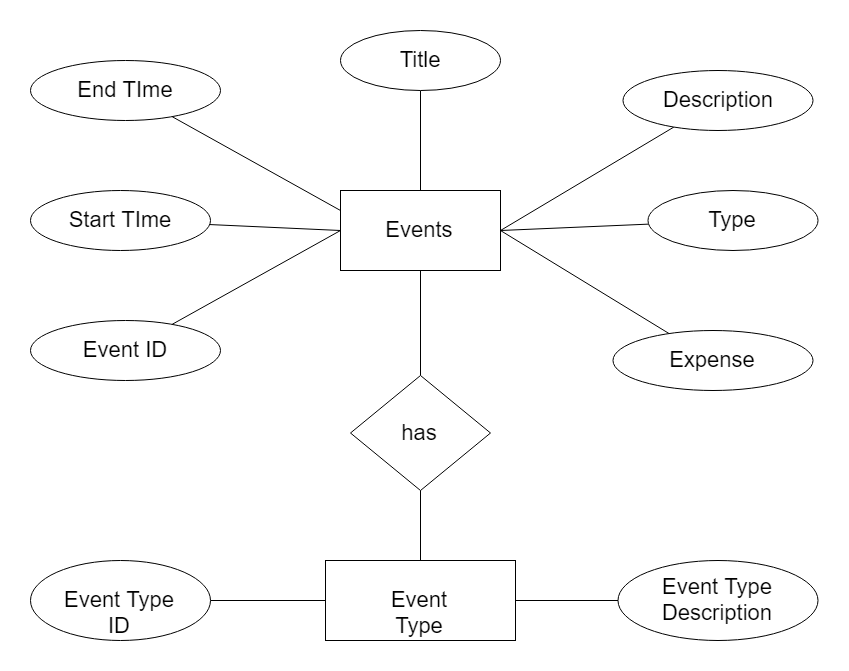

The diagram above was exported from draw.io. Its source (the exported page's mxGraphModel, read from the mxfile embedded in the PNG):
<mxGraphModel dx="1704" dy="992" grid="1" gridSize="10" guides="1" tooltips="1" connect="1" arrows="1" fold="1" page="1" pageScale="1" pageWidth="1169" pageHeight="827" math="0" shadow="0">
  <root>
    <mxCell id="0" />
    <mxCell id="1" parent="0" />
    <mxCell id="gSFuil_v_Xp2Bw_Qjf7b-1" value="Events" style="rounded=0;whiteSpace=wrap;html=1;fontSize=22;" vertex="1" parent="1">
      <mxGeometry x="520" y="268" width="160" height="80" as="geometry" />
    </mxCell>
    <mxCell id="gSFuil_v_Xp2Bw_Qjf7b-25" style="edgeStyle=none;rounded=0;orthogonalLoop=1;jettySize=auto;html=1;entryX=0.5;entryY=1;entryDx=0;entryDy=0;endArrow=none;endFill=0;fontSize=22;" edge="1" parent="1" source="gSFuil_v_Xp2Bw_Qjf7b-26" target="gSFuil_v_Xp2Bw_Qjf7b-1">
      <mxGeometry relative="1" as="geometry" />
    </mxCell>
    <mxCell id="gSFuil_v_Xp2Bw_Qjf7b-2" value="Event Type" style="rounded=0;whiteSpace=wrap;html=1;fontSize=22;" vertex="1" parent="1">
      <mxGeometry x="505" y="638" width="190" height="80" as="geometry" />
    </mxCell>
    <mxCell id="gSFuil_v_Xp2Bw_Qjf7b-14" style="rounded=0;orthogonalLoop=1;jettySize=auto;html=1;entryX=0;entryY=0.5;entryDx=0;entryDy=0;fontSize=22;endArrow=none;endFill=0;" edge="1" parent="1" source="gSFuil_v_Xp2Bw_Qjf7b-3" target="gSFuil_v_Xp2Bw_Qjf7b-2">
      <mxGeometry relative="1" as="geometry" />
    </mxCell>
    <mxCell id="gSFuil_v_Xp2Bw_Qjf7b-3" value="Event Type ID" style="ellipse;whiteSpace=wrap;html=1;fontSize=22;" vertex="1" parent="1">
      <mxGeometry x="210" y="638" width="180" height="80" as="geometry" />
    </mxCell>
    <mxCell id="gSFuil_v_Xp2Bw_Qjf7b-15" style="edgeStyle=none;rounded=0;orthogonalLoop=1;jettySize=auto;html=1;entryX=1;entryY=0.5;entryDx=0;entryDy=0;endArrow=none;endFill=0;fontSize=22;" edge="1" parent="1" source="gSFuil_v_Xp2Bw_Qjf7b-4" target="gSFuil_v_Xp2Bw_Qjf7b-2">
      <mxGeometry relative="1" as="geometry" />
    </mxCell>
    <mxCell id="gSFuil_v_Xp2Bw_Qjf7b-4" value="Event Type Description" style="ellipse;whiteSpace=wrap;html=1;fontSize=22;" vertex="1" parent="1">
      <mxGeometry x="797.5" y="638" width="200" height="80" as="geometry" />
    </mxCell>
    <mxCell id="gSFuil_v_Xp2Bw_Qjf7b-18" style="edgeStyle=none;rounded=0;orthogonalLoop=1;jettySize=auto;html=1;entryX=0;entryY=0.5;entryDx=0;entryDy=0;endArrow=none;endFill=0;fontSize=22;" edge="1" parent="1" source="gSFuil_v_Xp2Bw_Qjf7b-5" target="gSFuil_v_Xp2Bw_Qjf7b-1">
      <mxGeometry relative="1" as="geometry" />
    </mxCell>
    <mxCell id="gSFuil_v_Xp2Bw_Qjf7b-5" value="Start TIme" style="ellipse;whiteSpace=wrap;html=1;fontSize=22;" vertex="1" parent="1">
      <mxGeometry x="210" y="268" width="180" height="60" as="geometry" />
    </mxCell>
    <mxCell id="gSFuil_v_Xp2Bw_Qjf7b-17" style="edgeStyle=none;rounded=0;orthogonalLoop=1;jettySize=auto;html=1;entryX=0;entryY=0.25;entryDx=0;entryDy=0;endArrow=none;endFill=0;fontSize=22;" edge="1" parent="1" source="gSFuil_v_Xp2Bw_Qjf7b-6" target="gSFuil_v_Xp2Bw_Qjf7b-1">
      <mxGeometry relative="1" as="geometry" />
    </mxCell>
    <mxCell id="gSFuil_v_Xp2Bw_Qjf7b-6" value="End TIme" style="ellipse;whiteSpace=wrap;html=1;fontSize=22;" vertex="1" parent="1">
      <mxGeometry x="210" y="138" width="190" height="60" as="geometry" />
    </mxCell>
    <mxCell id="gSFuil_v_Xp2Bw_Qjf7b-16" style="edgeStyle=none;rounded=0;orthogonalLoop=1;jettySize=auto;html=1;entryX=0.5;entryY=0;entryDx=0;entryDy=0;endArrow=none;endFill=0;fontSize=22;" edge="1" parent="1" source="gSFuil_v_Xp2Bw_Qjf7b-7" target="gSFuil_v_Xp2Bw_Qjf7b-1">
      <mxGeometry relative="1" as="geometry" />
    </mxCell>
    <mxCell id="gSFuil_v_Xp2Bw_Qjf7b-7" value="Title" style="ellipse;whiteSpace=wrap;html=1;fontSize=22;" vertex="1" parent="1">
      <mxGeometry x="520" y="108" width="160" height="60" as="geometry" />
    </mxCell>
    <mxCell id="gSFuil_v_Xp2Bw_Qjf7b-22" style="edgeStyle=none;rounded=0;orthogonalLoop=1;jettySize=auto;html=1;entryX=1;entryY=0.5;entryDx=0;entryDy=0;endArrow=none;endFill=0;fontSize=22;" edge="1" parent="1" source="gSFuil_v_Xp2Bw_Qjf7b-8" target="gSFuil_v_Xp2Bw_Qjf7b-1">
      <mxGeometry relative="1" as="geometry" />
    </mxCell>
    <mxCell id="gSFuil_v_Xp2Bw_Qjf7b-8" value="Description" style="ellipse;whiteSpace=wrap;html=1;fontSize=22;" vertex="1" parent="1">
      <mxGeometry x="802.5" y="148" width="190" height="60" as="geometry" />
    </mxCell>
    <mxCell id="gSFuil_v_Xp2Bw_Qjf7b-21" style="edgeStyle=none;rounded=0;orthogonalLoop=1;jettySize=auto;html=1;entryX=1;entryY=0.5;entryDx=0;entryDy=0;endArrow=none;endFill=0;fontSize=22;" edge="1" parent="1" source="gSFuil_v_Xp2Bw_Qjf7b-9" target="gSFuil_v_Xp2Bw_Qjf7b-1">
      <mxGeometry relative="1" as="geometry" />
    </mxCell>
    <mxCell id="gSFuil_v_Xp2Bw_Qjf7b-9" value="Type" style="ellipse;whiteSpace=wrap;html=1;fontSize=22;" vertex="1" parent="1">
      <mxGeometry x="827.5" y="268" width="170" height="60" as="geometry" />
    </mxCell>
    <mxCell id="gSFuil_v_Xp2Bw_Qjf7b-19" style="edgeStyle=none;rounded=0;orthogonalLoop=1;jettySize=auto;html=1;entryX=0;entryY=0.5;entryDx=0;entryDy=0;endArrow=none;endFill=0;fontSize=22;" edge="1" parent="1" source="gSFuil_v_Xp2Bw_Qjf7b-10" target="gSFuil_v_Xp2Bw_Qjf7b-1">
      <mxGeometry relative="1" as="geometry" />
    </mxCell>
    <mxCell id="gSFuil_v_Xp2Bw_Qjf7b-10" value="Event ID" style="ellipse;whiteSpace=wrap;html=1;fontSize=22;" vertex="1" parent="1">
      <mxGeometry x="210" y="398" width="190" height="60" as="geometry" />
    </mxCell>
    <mxCell id="gSFuil_v_Xp2Bw_Qjf7b-20" style="edgeStyle=none;rounded=0;orthogonalLoop=1;jettySize=auto;html=1;entryX=1;entryY=0.5;entryDx=0;entryDy=0;endArrow=none;endFill=0;fontSize=22;" edge="1" parent="1" source="gSFuil_v_Xp2Bw_Qjf7b-11" target="gSFuil_v_Xp2Bw_Qjf7b-1">
      <mxGeometry relative="1" as="geometry" />
    </mxCell>
    <mxCell id="gSFuil_v_Xp2Bw_Qjf7b-11" value="Expense" style="ellipse;whiteSpace=wrap;html=1;fontSize=22;" vertex="1" parent="1">
      <mxGeometry x="792.5" y="408" width="200" height="60" as="geometry" />
    </mxCell>
    <mxCell id="gSFuil_v_Xp2Bw_Qjf7b-26" value="has" style="rhombus;whiteSpace=wrap;html=1;fontSize=22;" vertex="1" parent="1">
      <mxGeometry x="530" y="453" width="140" height="115" as="geometry" />
    </mxCell>
    <mxCell id="gSFuil_v_Xp2Bw_Qjf7b-27" style="edgeStyle=none;rounded=0;orthogonalLoop=1;jettySize=auto;html=1;entryX=0.5;entryY=1;entryDx=0;entryDy=0;endArrow=none;endFill=0;fontSize=22;" edge="1" parent="1" source="gSFuil_v_Xp2Bw_Qjf7b-2" target="gSFuil_v_Xp2Bw_Qjf7b-26">
      <mxGeometry relative="1" as="geometry">
        <mxPoint x="600" y="638" as="sourcePoint" />
        <mxPoint x="600" y="348" as="targetPoint" />
      </mxGeometry>
    </mxCell>
  </root>
</mxGraphModel>